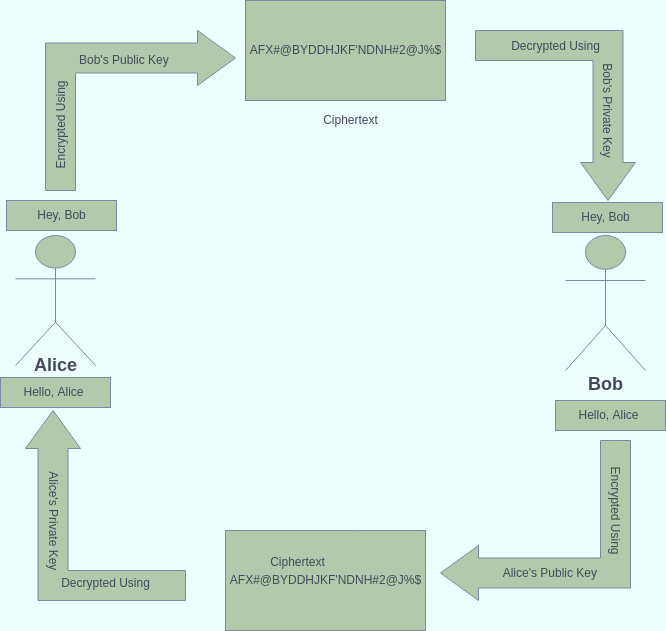

The diagram above was exported from draw.io. Its source (the exported page's mxGraphModel, read from the mxfile embedded in the PNG):
<mxGraphModel dx="1422" dy="771" grid="1" gridSize="10" guides="1" tooltips="1" connect="1" arrows="1" fold="1" page="1" pageScale="1" pageWidth="1100" pageHeight="850" background="#EDFEFF" math="0" shadow="0">
  <root>
    <mxCell id="0" />
    <mxCell id="1" parent="0" />
    <mxCell id="kfvYIYWpwP6DXOmD7SkH-1" value="Actor" style="shape=umlActor;verticalLabelPosition=bottom;verticalAlign=top;html=1;overflow=visible;noLabel=1;fillColor=#B2C9AB;strokeColor=#788AA3;fontColor=#46495D;" parent="1" vertex="1">
      <mxGeometry x="219" y="353" width="80" height="130" as="geometry" />
    </mxCell>
    <mxCell id="kfvYIYWpwP6DXOmD7SkH-2" value="Actor" style="shape=umlActor;verticalLabelPosition=bottom;verticalAlign=top;html=1;noLabel=1;fillColor=#B2C9AB;strokeColor=#788AA3;fontColor=#46495D;" parent="1" vertex="1">
      <mxGeometry x="769" y="353" width="80" height="135" as="geometry" />
    </mxCell>
    <mxCell id="kfvYIYWpwP6DXOmD7SkH-3" value="" style="html=1;shadow=0;dashed=0;align=center;verticalAlign=middle;shape=mxgraph.arrows2.bendArrow;dy=15;dx=38;notch=0;arrowHead=55;rounded=0;direction=east;flipH=0;fillColor=#B2C9AB;strokeColor=#788AA3;fontColor=#46495D;" parent="1" vertex="1">
      <mxGeometry x="249" y="148" width="190" height="160" as="geometry" />
    </mxCell>
    <mxCell id="kfvYIYWpwP6DXOmD7SkH-4" value="" style="rounded=0;whiteSpace=wrap;html=1;fillColor=#B2C9AB;strokeColor=#788AA3;fontColor=#46495D;" parent="1" vertex="1">
      <mxGeometry x="449" y="118" width="200" height="100" as="geometry" />
    </mxCell>
    <mxCell id="kfvYIYWpwP6DXOmD7SkH-5" value="" style="html=1;shadow=0;dashed=0;align=center;verticalAlign=middle;shape=mxgraph.arrows2.bendArrow;dy=15;dx=38;notch=0;arrowHead=55;rounded=0;direction=west;flipH=0;fillColor=#B2C9AB;strokeColor=#788AA3;fontColor=#46495D;" parent="1" vertex="1">
      <mxGeometry x="644" y="558" width="190" height="160" as="geometry" />
    </mxCell>
    <mxCell id="kfvYIYWpwP6DXOmD7SkH-6" value="" style="rounded=0;whiteSpace=wrap;html=1;fillColor=#B2C9AB;strokeColor=#788AA3;fontColor=#46495D;" parent="1" vertex="1">
      <mxGeometry x="429" y="648" width="200" height="100" as="geometry" />
    </mxCell>
    <mxCell id="kfvYIYWpwP6DXOmD7SkH-7" value="" style="html=1;shadow=0;dashed=0;align=center;verticalAlign=middle;shape=mxgraph.arrows2.bendArrow;dy=15;dx=38;notch=0;arrowHead=55;rounded=0;direction=north;flipH=0;fillColor=#B2C9AB;strokeColor=#788AA3;fontColor=#46495D;" parent="1" vertex="1">
      <mxGeometry x="229" y="528" width="160" height="190" as="geometry" />
    </mxCell>
    <mxCell id="kfvYIYWpwP6DXOmD7SkH-8" value="" style="html=1;shadow=0;dashed=0;align=center;verticalAlign=middle;shape=mxgraph.arrows2.bendArrow;dy=15;dx=38;notch=0;arrowHead=55;rounded=0;direction=south;flipH=0;fillColor=#B2C9AB;strokeColor=#788AA3;fontColor=#46495D;" parent="1" vertex="1">
      <mxGeometry x="679" y="148" width="160" height="170" as="geometry" />
    </mxCell>
    <mxCell id="kfvYIYWpwP6DXOmD7SkH-9" value="&lt;h2&gt;Alice&lt;/h2&gt;" style="text;html=1;align=center;verticalAlign=middle;resizable=0;points=[];autosize=1;strokeColor=none;fillColor=none;fontColor=#46495D;" parent="1" vertex="1">
      <mxGeometry x="229" y="458" width="60" height="50" as="geometry" />
    </mxCell>
    <mxCell id="kfvYIYWpwP6DXOmD7SkH-10" value="&lt;h2&gt;Bob&lt;/h2&gt;" style="text;html=1;align=center;verticalAlign=middle;resizable=0;points=[];autosize=1;strokeColor=none;fillColor=none;fontColor=#46495D;" parent="1" vertex="1">
      <mxGeometry x="784" y="477" width="50" height="50" as="geometry" />
    </mxCell>
    <mxCell id="kfvYIYWpwP6DXOmD7SkH-11" value="&amp;nbsp; Bob's Public Key" style="text;html=1;align=center;verticalAlign=middle;resizable=0;points=[];autosize=1;strokeColor=none;fillColor=none;fontColor=#46495D;" parent="1" vertex="1">
      <mxGeometry x="269" y="168" width="110" height="20" as="geometry" />
    </mxCell>
    <mxCell id="kfvYIYWpwP6DXOmD7SkH-12" value="&amp;nbsp;Decrypted Using&amp;nbsp;" style="text;html=1;align=center;verticalAlign=middle;resizable=0;points=[];autosize=1;strokeColor=none;fillColor=none;fontColor=#46495D;" parent="1" vertex="1">
      <mxGeometry x="704" y="154" width="110" height="20" as="geometry" />
    </mxCell>
    <mxCell id="kfvYIYWpwP6DXOmD7SkH-13" value="Bob's Private Key" style="text;html=1;align=center;verticalAlign=middle;resizable=0;points=[];autosize=1;strokeColor=none;fillColor=none;fontColor=#46495D;rotation=90;" parent="1" vertex="1">
      <mxGeometry x="756" y="218" width="110" height="20" as="geometry" />
    </mxCell>
    <mxCell id="kfvYIYWpwP6DXOmD7SkH-14" value="Encrypted Using" style="text;html=1;align=center;verticalAlign=middle;resizable=0;points=[];autosize=1;strokeColor=none;fillColor=none;fontColor=#46495D;rotation=-90;" parent="1" vertex="1">
      <mxGeometry x="215" y="233" width="100" height="20" as="geometry" />
    </mxCell>
    <mxCell id="kfvYIYWpwP6DXOmD7SkH-15" value="Encrypted Using" style="text;html=1;align=center;verticalAlign=middle;resizable=0;points=[];autosize=1;strokeColor=none;fillColor=none;fontColor=#46495D;rotation=90;" parent="1" vertex="1">
      <mxGeometry x="769" y="618" width="100" height="20" as="geometry" />
    </mxCell>
    <mxCell id="kfvYIYWpwP6DXOmD7SkH-16" value="&amp;nbsp; Alice's Public Key" style="text;html=1;align=center;verticalAlign=middle;resizable=0;points=[];autosize=1;strokeColor=none;fillColor=none;fontColor=#46495D;" parent="1" vertex="1">
      <mxGeometry x="690" y="681" width="120" height="20" as="geometry" />
    </mxCell>
    <mxCell id="kfvYIYWpwP6DXOmD7SkH-17" value="&amp;nbsp;Decrypted Using&amp;nbsp;" style="text;html=1;align=center;verticalAlign=middle;resizable=0;points=[];autosize=1;strokeColor=none;fillColor=none;fontColor=#46495D;" parent="1" vertex="1">
      <mxGeometry x="254" y="691" width="110" height="20" as="geometry" />
    </mxCell>
    <mxCell id="kfvYIYWpwP6DXOmD7SkH-18" value="&amp;nbsp; Alice's Private Key" style="text;html=1;align=center;verticalAlign=middle;resizable=0;points=[];autosize=1;strokeColor=none;fillColor=none;fontColor=#46495D;rotation=90;" parent="1" vertex="1">
      <mxGeometry x="197" y="625" width="120" height="20" as="geometry" />
    </mxCell>
    <mxCell id="kfvYIYWpwP6DXOmD7SkH-19" value="Ciphertext" style="text;html=1;align=center;verticalAlign=middle;resizable=0;points=[];autosize=1;strokeColor=none;fillColor=none;fontColor=#46495D;" parent="1" vertex="1">
      <mxGeometry x="519" y="228" width="70" height="20" as="geometry" />
    </mxCell>
    <mxCell id="kfvYIYWpwP6DXOmD7SkH-20" value="Ciphertext" style="text;html=1;align=center;verticalAlign=middle;resizable=0;points=[];autosize=1;strokeColor=none;fillColor=none;fontColor=#46495D;" parent="1" vertex="1">
      <mxGeometry x="466" y="670" width="70" height="20" as="geometry" />
    </mxCell>
    <mxCell id="kfvYIYWpwP6DXOmD7SkH-21" value="AFX#@BYDDHJKF'NDNH#2@J%$" style="text;html=1;align=center;verticalAlign=middle;resizable=0;points=[];autosize=1;strokeColor=none;fillColor=none;fontColor=#46495D;" parent="1" vertex="1">
      <mxGeometry x="424" y="688" width="210" height="20" as="geometry" />
    </mxCell>
    <mxCell id="kfvYIYWpwP6DXOmD7SkH-22" value="AFX#@BYDDHJKF'NDNH#2@J%$" style="text;html=1;align=center;verticalAlign=middle;resizable=0;points=[];autosize=1;strokeColor=none;fillColor=none;fontColor=#46495D;" parent="1" vertex="1">
      <mxGeometry x="444" y="158" width="210" height="20" as="geometry" />
    </mxCell>
    <mxCell id="kfvYIYWpwP6DXOmD7SkH-23" value="" style="rounded=0;whiteSpace=wrap;html=1;sketch=0;fontColor=#46495D;strokeColor=#788AA3;fillColor=#B2C9AB;" parent="1" vertex="1">
      <mxGeometry x="210" y="318" width="110" height="30" as="geometry" />
    </mxCell>
    <mxCell id="kfvYIYWpwP6DXOmD7SkH-24" value="Hey, Bob" style="text;html=1;align=center;verticalAlign=middle;resizable=0;points=[];autosize=1;strokeColor=none;fillColor=none;fontColor=#46495D;" parent="1" vertex="1">
      <mxGeometry x="235" y="323" width="60" height="20" as="geometry" />
    </mxCell>
    <mxCell id="kfvYIYWpwP6DXOmD7SkH-25" value="" style="rounded=0;whiteSpace=wrap;html=1;sketch=0;fontColor=#46495D;strokeColor=#788AA3;fillColor=#B2C9AB;" parent="1" vertex="1">
      <mxGeometry x="756" y="320" width="110" height="30" as="geometry" />
    </mxCell>
    <mxCell id="kfvYIYWpwP6DXOmD7SkH-26" value="Hey, Bob" style="text;html=1;align=center;verticalAlign=middle;resizable=0;points=[];autosize=1;strokeColor=none;fillColor=none;fontColor=#46495D;" parent="1" vertex="1">
      <mxGeometry x="779" y="325" width="60" height="20" as="geometry" />
    </mxCell>
    <mxCell id="kfvYIYWpwP6DXOmD7SkH-27" value="" style="rounded=0;whiteSpace=wrap;html=1;sketch=0;fontColor=#46495D;strokeColor=#788AA3;fillColor=#B2C9AB;" parent="1" vertex="1">
      <mxGeometry x="759" y="518" width="110" height="30" as="geometry" />
    </mxCell>
    <mxCell id="kfvYIYWpwP6DXOmD7SkH-28" value="Hello, Alice" style="text;html=1;align=center;verticalAlign=middle;resizable=0;points=[];autosize=1;strokeColor=none;fillColor=none;fontColor=#46495D;" parent="1" vertex="1">
      <mxGeometry x="777" y="523" width="70" height="20" as="geometry" />
    </mxCell>
    <mxCell id="kfvYIYWpwP6DXOmD7SkH-29" value="" style="rounded=0;whiteSpace=wrap;html=1;sketch=0;fontColor=#46495D;strokeColor=#788AA3;fillColor=#B2C9AB;" parent="1" vertex="1">
      <mxGeometry x="204" y="495" width="110" height="30" as="geometry" />
    </mxCell>
    <mxCell id="kfvYIYWpwP6DXOmD7SkH-30" value="Hello, Alice" style="text;html=1;align=center;verticalAlign=middle;resizable=0;points=[];autosize=1;strokeColor=none;fillColor=none;fontColor=#46495D;" parent="1" vertex="1">
      <mxGeometry x="222" y="500" width="70" height="20" as="geometry" />
    </mxCell>
  </root>
</mxGraphModel>